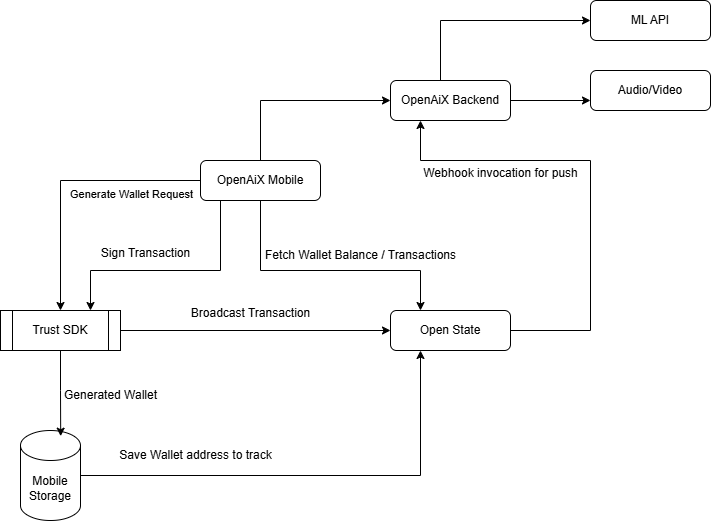

The diagram above was exported from draw.io. Its source (the exported page's mxGraphModel, read from the mxfile embedded in the PNG):
<mxGraphModel dx="2117" dy="557" grid="1" gridSize="10" guides="1" tooltips="1" connect="1" arrows="1" fold="1" page="1" pageScale="1" pageWidth="827" pageHeight="1169" math="0" shadow="0">
  <root>
    <mxCell id="WIyWlLk6GJQsqaUBKTNV-0" />
    <mxCell id="WIyWlLk6GJQsqaUBKTNV-1" parent="WIyWlLk6GJQsqaUBKTNV-0" />
    <mxCell id="p7X7JbZ3TrWCT7tDh-V1-24" style="edgeStyle=orthogonalEdgeStyle;rounded=0;orthogonalLoop=1;jettySize=auto;html=1;entryX=0;entryY=0.5;entryDx=0;entryDy=0;" edge="1" parent="WIyWlLk6GJQsqaUBKTNV-1" source="WIyWlLk6GJQsqaUBKTNV-3" target="p7X7JbZ3TrWCT7tDh-V1-22">
      <mxGeometry relative="1" as="geometry">
        <Array as="points">
          <mxPoint x="-350" y="60" />
        </Array>
      </mxGeometry>
    </mxCell>
    <mxCell id="p7X7JbZ3TrWCT7tDh-V1-25" style="edgeStyle=orthogonalEdgeStyle;rounded=0;orthogonalLoop=1;jettySize=auto;html=1;entryX=0;entryY=0.75;entryDx=0;entryDy=0;" edge="1" parent="WIyWlLk6GJQsqaUBKTNV-1" source="WIyWlLk6GJQsqaUBKTNV-3" target="p7X7JbZ3TrWCT7tDh-V1-23">
      <mxGeometry relative="1" as="geometry" />
    </mxCell>
    <mxCell id="WIyWlLk6GJQsqaUBKTNV-3" value="OpenAiX Backend" style="rounded=1;whiteSpace=wrap;html=1;fontSize=12;glass=0;strokeWidth=1;shadow=0;" parent="WIyWlLk6GJQsqaUBKTNV-1" vertex="1">
      <mxGeometry x="-400" y="120" width="120" height="40" as="geometry" />
    </mxCell>
    <mxCell id="p7X7JbZ3TrWCT7tDh-V1-1" style="edgeStyle=orthogonalEdgeStyle;rounded=0;orthogonalLoop=1;jettySize=auto;html=1;exitX=1;exitY=0.5;exitDx=0;exitDy=0;entryX=0;entryY=0.5;entryDx=0;entryDy=0;" edge="1" parent="WIyWlLk6GJQsqaUBKTNV-1" source="p7X7JbZ3TrWCT7tDh-V1-0" target="WIyWlLk6GJQsqaUBKTNV-3">
      <mxGeometry relative="1" as="geometry">
        <Array as="points">
          <mxPoint x="-530" y="220" />
          <mxPoint x="-530" y="140" />
        </Array>
      </mxGeometry>
    </mxCell>
    <mxCell id="p7X7JbZ3TrWCT7tDh-V1-5" style="edgeStyle=orthogonalEdgeStyle;rounded=0;orthogonalLoop=1;jettySize=auto;html=1;entryX=0.5;entryY=0;entryDx=0;entryDy=0;exitX=0;exitY=0.5;exitDx=0;exitDy=0;" edge="1" parent="WIyWlLk6GJQsqaUBKTNV-1" source="p7X7JbZ3TrWCT7tDh-V1-0" target="p7X7JbZ3TrWCT7tDh-V1-3">
      <mxGeometry relative="1" as="geometry">
        <mxPoint x="-740" y="300" as="targetPoint" />
        <Array as="points">
          <mxPoint x="-730" y="220" />
        </Array>
      </mxGeometry>
    </mxCell>
    <mxCell id="p7X7JbZ3TrWCT7tDh-V1-6" value="Generate Wallet Request&lt;div&gt;&lt;br&gt;&lt;/div&gt;" style="edgeLabel;html=1;align=center;verticalAlign=middle;resizable=0;points=[];" vertex="1" connectable="0" parent="p7X7JbZ3TrWCT7tDh-V1-5">
      <mxGeometry x="-0.3143" y="2" relative="1" as="geometry">
        <mxPoint x="23" y="18" as="offset" />
      </mxGeometry>
    </mxCell>
    <mxCell id="p7X7JbZ3TrWCT7tDh-V1-10" style="edgeStyle=orthogonalEdgeStyle;rounded=0;orthogonalLoop=1;jettySize=auto;html=1;entryX=0.75;entryY=0;entryDx=0;entryDy=0;" edge="1" parent="WIyWlLk6GJQsqaUBKTNV-1" source="p7X7JbZ3TrWCT7tDh-V1-0" target="p7X7JbZ3TrWCT7tDh-V1-3">
      <mxGeometry relative="1" as="geometry">
        <Array as="points">
          <mxPoint x="-570" y="310" />
          <mxPoint x="-700" y="310" />
        </Array>
      </mxGeometry>
    </mxCell>
    <mxCell id="p7X7JbZ3TrWCT7tDh-V1-12" style="edgeStyle=orthogonalEdgeStyle;rounded=0;orthogonalLoop=1;jettySize=auto;html=1;exitX=0.75;exitY=1;exitDx=0;exitDy=0;entryX=0.25;entryY=0;entryDx=0;entryDy=0;" edge="1" parent="WIyWlLk6GJQsqaUBKTNV-1" source="p7X7JbZ3TrWCT7tDh-V1-0" target="p7X7JbZ3TrWCT7tDh-V1-2">
      <mxGeometry relative="1" as="geometry">
        <Array as="points">
          <mxPoint x="-530" y="240" />
          <mxPoint x="-530" y="310" />
          <mxPoint x="-370" y="310" />
        </Array>
      </mxGeometry>
    </mxCell>
    <mxCell id="p7X7JbZ3TrWCT7tDh-V1-0" value="OpenAiX Mobile" style="rounded=1;whiteSpace=wrap;html=1;fontSize=12;glass=0;strokeWidth=1;shadow=0;" vertex="1" parent="WIyWlLk6GJQsqaUBKTNV-1">
      <mxGeometry x="-590" y="200" width="120" height="40" as="geometry" />
    </mxCell>
    <mxCell id="p7X7JbZ3TrWCT7tDh-V1-20" style="edgeStyle=orthogonalEdgeStyle;rounded=0;orthogonalLoop=1;jettySize=auto;html=1;exitX=1;exitY=0.5;exitDx=0;exitDy=0;entryX=0.25;entryY=1;entryDx=0;entryDy=0;" edge="1" parent="WIyWlLk6GJQsqaUBKTNV-1" source="p7X7JbZ3TrWCT7tDh-V1-2" target="WIyWlLk6GJQsqaUBKTNV-3">
      <mxGeometry relative="1" as="geometry">
        <Array as="points">
          <mxPoint x="-200" y="370" />
          <mxPoint x="-200" y="200" />
          <mxPoint x="-370" y="200" />
        </Array>
      </mxGeometry>
    </mxCell>
    <mxCell id="p7X7JbZ3TrWCT7tDh-V1-2" value="Open State" style="rounded=1;whiteSpace=wrap;html=1;fontSize=12;glass=0;strokeWidth=1;shadow=0;" vertex="1" parent="WIyWlLk6GJQsqaUBKTNV-1">
      <mxGeometry x="-400" y="350" width="120" height="40" as="geometry" />
    </mxCell>
    <mxCell id="p7X7JbZ3TrWCT7tDh-V1-15" style="edgeStyle=orthogonalEdgeStyle;rounded=0;orthogonalLoop=1;jettySize=auto;html=1;entryX=0;entryY=0.5;entryDx=0;entryDy=0;" edge="1" parent="WIyWlLk6GJQsqaUBKTNV-1" source="p7X7JbZ3TrWCT7tDh-V1-3" target="p7X7JbZ3TrWCT7tDh-V1-2">
      <mxGeometry relative="1" as="geometry" />
    </mxCell>
    <mxCell id="p7X7JbZ3TrWCT7tDh-V1-3" value="Trust SDK" style="shape=process;whiteSpace=wrap;html=1;backgroundOutline=1;" vertex="1" parent="WIyWlLk6GJQsqaUBKTNV-1">
      <mxGeometry x="-790" y="350" width="120" height="40" as="geometry" />
    </mxCell>
    <mxCell id="p7X7JbZ3TrWCT7tDh-V1-18" style="edgeStyle=orthogonalEdgeStyle;rounded=0;orthogonalLoop=1;jettySize=auto;html=1;exitX=1;exitY=0.5;exitDx=0;exitDy=0;exitPerimeter=0;entryX=0.25;entryY=1;entryDx=0;entryDy=0;" edge="1" parent="WIyWlLk6GJQsqaUBKTNV-1" source="p7X7JbZ3TrWCT7tDh-V1-4" target="p7X7JbZ3TrWCT7tDh-V1-2">
      <mxGeometry relative="1" as="geometry" />
    </mxCell>
    <mxCell id="p7X7JbZ3TrWCT7tDh-V1-4" value="Mobile Storage" style="shape=cylinder3;whiteSpace=wrap;html=1;boundedLbl=1;backgroundOutline=1;size=15;" vertex="1" parent="WIyWlLk6GJQsqaUBKTNV-1">
      <mxGeometry x="-770" y="470" width="60" height="90" as="geometry" />
    </mxCell>
    <mxCell id="p7X7JbZ3TrWCT7tDh-V1-7" style="edgeStyle=orthogonalEdgeStyle;rounded=0;orthogonalLoop=1;jettySize=auto;html=1;entryX=0.67;entryY=0.063;entryDx=0;entryDy=0;entryPerimeter=0;exitX=0.5;exitY=1;exitDx=0;exitDy=0;" edge="1" parent="WIyWlLk6GJQsqaUBKTNV-1" source="p7X7JbZ3TrWCT7tDh-V1-3" target="p7X7JbZ3TrWCT7tDh-V1-4">
      <mxGeometry relative="1" as="geometry" />
    </mxCell>
    <mxCell id="p7X7JbZ3TrWCT7tDh-V1-8" value="Generated Wallet" style="text;html=1;align=center;verticalAlign=middle;resizable=0;points=[];autosize=1;strokeColor=none;fillColor=none;" vertex="1" parent="WIyWlLk6GJQsqaUBKTNV-1">
      <mxGeometry x="-740" y="420" width="120" height="30" as="geometry" />
    </mxCell>
    <mxCell id="p7X7JbZ3TrWCT7tDh-V1-11" value="Sign Transaction&lt;div&gt;&lt;br&gt;&lt;/div&gt;" style="text;html=1;align=center;verticalAlign=middle;resizable=0;points=[];autosize=1;strokeColor=none;fillColor=none;" vertex="1" parent="WIyWlLk6GJQsqaUBKTNV-1">
      <mxGeometry x="-700" y="280" width="110" height="40" as="geometry" />
    </mxCell>
    <mxCell id="p7X7JbZ3TrWCT7tDh-V1-13" value="Fetch Wallet Balance / Transactions" style="text;html=1;align=center;verticalAlign=middle;resizable=0;points=[];autosize=1;strokeColor=none;fillColor=none;" vertex="1" parent="WIyWlLk6GJQsqaUBKTNV-1">
      <mxGeometry x="-535" y="280" width="210" height="30" as="geometry" />
    </mxCell>
    <mxCell id="p7X7JbZ3TrWCT7tDh-V1-16" value="Broadcast Transaction" style="text;html=1;align=center;verticalAlign=middle;resizable=0;points=[];autosize=1;strokeColor=none;fillColor=none;" vertex="1" parent="WIyWlLk6GJQsqaUBKTNV-1">
      <mxGeometry x="-610" y="338" width="140" height="30" as="geometry" />
    </mxCell>
    <mxCell id="p7X7JbZ3TrWCT7tDh-V1-19" value="Save Wallet address to track" style="text;html=1;align=center;verticalAlign=middle;resizable=0;points=[];autosize=1;strokeColor=none;fillColor=none;" vertex="1" parent="WIyWlLk6GJQsqaUBKTNV-1">
      <mxGeometry x="-685" y="480" width="180" height="30" as="geometry" />
    </mxCell>
    <mxCell id="p7X7JbZ3TrWCT7tDh-V1-21" value="Webhook invocation for push&lt;div&gt;&lt;br&gt;&lt;/div&gt;" style="text;html=1;align=center;verticalAlign=middle;resizable=0;points=[];autosize=1;strokeColor=none;fillColor=none;" vertex="1" parent="WIyWlLk6GJQsqaUBKTNV-1">
      <mxGeometry x="-380" y="200" width="180" height="40" as="geometry" />
    </mxCell>
    <mxCell id="p7X7JbZ3TrWCT7tDh-V1-22" value="ML API" style="rounded=1;whiteSpace=wrap;html=1;fontSize=12;glass=0;strokeWidth=1;shadow=0;" vertex="1" parent="WIyWlLk6GJQsqaUBKTNV-1">
      <mxGeometry x="-200" y="40" width="120" height="40" as="geometry" />
    </mxCell>
    <mxCell id="p7X7JbZ3TrWCT7tDh-V1-23" value="Audio/Video" style="rounded=1;whiteSpace=wrap;html=1;fontSize=12;glass=0;strokeWidth=1;shadow=0;" vertex="1" parent="WIyWlLk6GJQsqaUBKTNV-1">
      <mxGeometry x="-200" y="110" width="120" height="40" as="geometry" />
    </mxCell>
  </root>
</mxGraphModel>